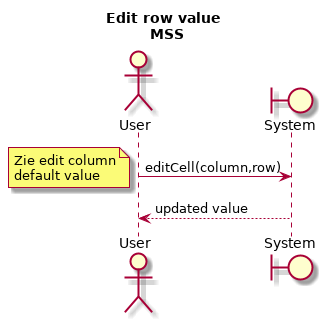

The diagram above was rendered by PlantUML. Its source (embedded in the PNG):
@startuml
title Edit row value \n MSS
Actor User
Boundary System
User -> System: editCell(column,row)
note left
    Zie edit column
    default value
end note
System --> User: updated value
@enduml